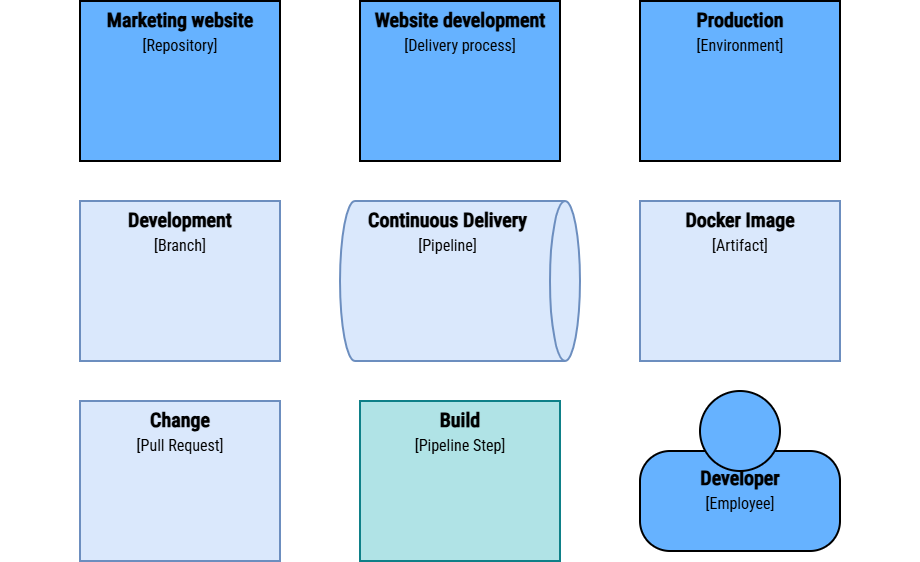

The diagram above was exported from draw.io. Its source (the exported page's mxGraphModel, read from the mxfile embedded in the PNG):
<mxGraphModel dx="1598" dy="642" grid="1" gridSize="10" guides="1" tooltips="1" connect="1" arrows="1" fold="1" page="1" pageScale="1" pageWidth="1169" pageHeight="827" math="0" shadow="0">
  <root>
    <mxCell id="0" />
    <mxCell id="1" parent="0" />
    <mxCell id="N7H5Ao9Sbum0zuDyKRZn-1" parent="1" style="rounded=0;whiteSpace=wrap;html=1;strokeColor=none;movable=1;resizable=1;rotatable=1;deletable=1;editable=1;locked=0;connectable=1;" value="" vertex="1">
      <mxGeometry height="560" width="920" x="40" y="240" as="geometry" />
    </mxCell>
    <mxCell id="b4zEtKBYXNiMdY8-xpKf-1" parent="1" style="rounded=0;whiteSpace=wrap;html=1;strokeWidth=2;fillColor=#66B2FF;strokeColor=#000000;verticalAlign=top;fontFamily=Roboto Condensed;fontSource=https%3A%2F%2Ffonts.googleapis.com%2Fcss%3Ffamily%3DRoboto%2BCondensed;fontSize=20;" value="&lt;font&gt;&lt;b&gt;&lt;font&gt;&lt;span&gt;Marketing website&lt;/span&gt;&lt;/font&gt;&lt;/b&gt;&lt;br&gt;&lt;font style=&quot;font-size: 16px;&quot;&gt;[Repository]&lt;/font&gt;&lt;/font&gt;" vertex="1">
      <mxGeometry height="160" width="200" x="120" y="240" as="geometry" />
    </mxCell>
    <mxCell id="b4zEtKBYXNiMdY8-xpKf-2" parent="1" style="rounded=0;whiteSpace=wrap;html=1;strokeWidth=2;fillColor=#dae8fc;strokeColor=#6c8ebf;verticalAlign=top;fontFamily=Roboto Condensed;fontSource=https%3A%2F%2Ffonts.googleapis.com%2Fcss%3Ffamily%3DRoboto%2BCondensed;fontSize=20;" value="&lt;font&gt;&lt;font style=&quot;&quot;&gt;&lt;b&gt;Development&lt;br&gt;&lt;/b&gt;&lt;/font&gt;&lt;font style=&quot;font-size: 16px;&quot;&gt;[Branch]&lt;/font&gt;&lt;/font&gt;" vertex="1">
      <mxGeometry height="160" width="200" x="120" y="440" as="geometry" />
    </mxCell>
    <mxCell id="b4zEtKBYXNiMdY8-xpKf-14" parent="1" style="shape=cylinder3;whiteSpace=wrap;html=1;boundedLbl=1;backgroundOutline=1;size=15;rotation=90;horizontal=0;verticalAlign=top;strokeWidth=2;strokeColor=#6c8ebf;fillColor=#dae8fc;fontFamily=Roboto Condensed;fontSource=https%3A%2F%2Ffonts.googleapis.com%2Fcss%3Ffamily%3DRoboto%2BCondensed;fontSize=20;" value="&lt;div&gt;&lt;font style=&quot;&quot; data-font-src=&quot;https://fonts.googleapis.com/css?family=IBM+Plex+Mono&quot;&gt;&lt;b&gt;Continuous Delivery&lt;br&gt;&lt;/b&gt;&lt;/font&gt;&lt;font style=&quot;font-size: 16px;&quot; data-font-src=&quot;https://fonts.googleapis.com/css?family=IBM+Plex+Mono&quot;&gt;[Pipeline]&lt;/font&gt;&lt;/div&gt;" vertex="1">
      <mxGeometry height="240" width="160" x="420" y="400" as="geometry" />
    </mxCell>
    <mxCell id="b4zEtKBYXNiMdY8-xpKf-16" connectable="0" parent="1" style="group" value="" vertex="1">
      <mxGeometry height="160" width="200" x="680" y="630" as="geometry" />
    </mxCell>
    <mxCell id="b4zEtKBYXNiMdY8-xpKf-10" parent="b4zEtKBYXNiMdY8-xpKf-16" style="rounded=1;whiteSpace=wrap;html=1;strokeWidth=2;glass=0;arcSize=30;fontFamily=Roboto Condensed;fontSource=https%3A%2F%2Ffonts.googleapis.com%2Fcss%3Ffamily%3DRoboto%2BCondensed;verticalAlign=top;strokeColor=#000000;fillColor=#66B2FF;fontSize=20;spacingTop=8;" value="&lt;b&gt;&lt;font&gt;&lt;span&gt;Developer&lt;/span&gt;&lt;/font&gt;&lt;br&gt;&lt;/b&gt;&lt;font style=&quot;font-size: 16px;&quot;&gt;[Employee]&lt;/font&gt;" vertex="1">
      <mxGeometry height="100" width="200" y="60" as="geometry" />
    </mxCell>
    <mxCell id="b4zEtKBYXNiMdY8-xpKf-11" parent="b4zEtKBYXNiMdY8-xpKf-16" style="ellipse;whiteSpace=wrap;html=1;aspect=fixed;strokeWidth=2;strokeColor=#000000;fillColor=#66B2FF;fontFamily=Roboto Condensed;fontSource=https%3A%2F%2Ffonts.googleapis.com%2Fcss%3Ffamily%3DRoboto%2BCondensed;fontSize=20;" value="" vertex="1">
      <mxGeometry height="80" width="80" x="60" as="geometry" />
    </mxCell>
    <mxCell id="kSR_ft8v3x4UCCy22A6m-1" parent="1" style="rounded=0;whiteSpace=wrap;html=1;strokeWidth=2;fillColor=#dae8fc;strokeColor=#6c8ebf;verticalAlign=top;fontFamily=Roboto Condensed;fontSource=https%3A%2F%2Ffonts.googleapis.com%2Fcss%3Ffamily%3DRoboto%2BCondensed;fontSize=20;" value="&lt;font&gt;&lt;font style=&quot;&quot;&gt;&lt;b&gt;Docker Image&lt;br&gt;&lt;/b&gt;&lt;/font&gt;&lt;font style=&quot;font-size: 16px;&quot;&gt;[Artifact]&lt;/font&gt;&lt;/font&gt;" vertex="1">
      <mxGeometry height="160" width="200" x="680" y="440" as="geometry" />
    </mxCell>
    <mxCell id="kSR_ft8v3x4UCCy22A6m-2" parent="1" style="rounded=0;whiteSpace=wrap;html=1;strokeWidth=2;fillColor=#66B2FF;strokeColor=#000000;verticalAlign=top;fontFamily=Roboto Condensed;fontSource=https%3A%2F%2Ffonts.googleapis.com%2Fcss%3Ffamily%3DRoboto%2BCondensed;fontSize=20;" value="&lt;font&gt;&lt;b&gt;Website development&lt;/b&gt;&lt;br&gt;&lt;font style=&quot;font-size: 16px;&quot;&gt;[Delivery process]&lt;/font&gt;&lt;/font&gt;" vertex="1">
      <mxGeometry height="160" width="200" x="400" y="240" as="geometry" />
    </mxCell>
    <mxCell id="kSR_ft8v3x4UCCy22A6m-3" parent="1" style="rounded=0;whiteSpace=wrap;html=1;strokeWidth=2;fillColor=#66B2FF;strokeColor=#000000;verticalAlign=top;fontFamily=Roboto Condensed;fontSource=https%3A%2F%2Ffonts.googleapis.com%2Fcss%3Ffamily%3DRoboto%2BCondensed;fontSize=20;" value="&lt;font&gt;&lt;b&gt;&lt;font&gt;&lt;span&gt;Production&lt;/span&gt;&lt;/font&gt;&lt;/b&gt;&lt;br&gt;&lt;font style=&quot;font-size: 16px;&quot;&gt;[Environment]&lt;/font&gt;&lt;/font&gt;" vertex="1">
      <mxGeometry height="160" width="200" x="680" y="240" as="geometry" />
    </mxCell>
    <mxCell id="kSR_ft8v3x4UCCy22A6m-4" parent="1" style="rounded=0;whiteSpace=wrap;html=1;strokeWidth=2;fillColor=#b0e3e6;strokeColor=#0e8088;verticalAlign=top;fontFamily=Roboto Condensed;fontSource=https%3A%2F%2Ffonts.googleapis.com%2Fcss%3Ffamily%3DRoboto%2BCondensed;fontSize=20;" value="&lt;font&gt;&lt;b&gt;&lt;font&gt;&lt;span&gt;Build&lt;/span&gt;&lt;/font&gt;&lt;/b&gt;&lt;br&gt;&lt;font style=&quot;font-size: 16px;&quot;&gt;[Pipeline Step]&lt;/font&gt;&lt;/font&gt;" vertex="1">
      <mxGeometry height="160" width="200" x="400" y="640" as="geometry" />
    </mxCell>
    <mxCell id="kSR_ft8v3x4UCCy22A6m-6" parent="1" style="rounded=0;whiteSpace=wrap;html=1;strokeWidth=2;fillColor=#dae8fc;strokeColor=#6c8ebf;verticalAlign=top;fontFamily=Roboto Condensed;fontSource=https%3A%2F%2Ffonts.googleapis.com%2Fcss%3Ffamily%3DRoboto%2BCondensed;fontSize=20;" value="&lt;font&gt;&lt;font style=&quot;&quot;&gt;&lt;b&gt;Change&lt;br&gt;&lt;/b&gt;&lt;/font&gt;&lt;font style=&quot;font-size: 16px;&quot;&gt;[Pull Request]&lt;/font&gt;&lt;/font&gt;" vertex="1">
      <mxGeometry height="160" width="200" x="120" y="640" as="geometry" />
    </mxCell>
  </root>
</mxGraphModel>